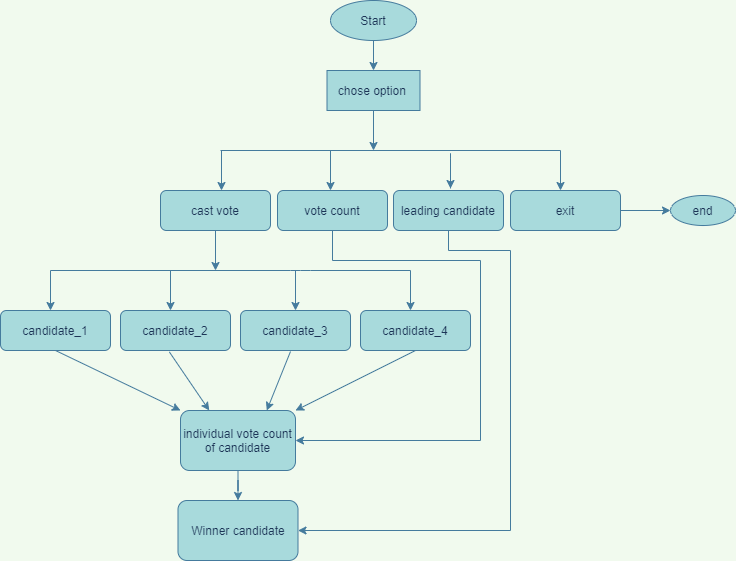

The diagram above was exported from draw.io. Its source (the exported page's mxGraphModel, read from the mxfile embedded in the PNG):
<mxGraphModel dx="1038" dy="547" grid="1" gridSize="10" guides="1" tooltips="1" connect="1" arrows="1" fold="1" page="1" pageScale="1" pageWidth="827" pageHeight="1169" background="#F1FAEE" math="0" shadow="0">
  <root>
    <mxCell id="0" />
    <mxCell id="1" parent="0" />
    <mxCell id="NTiEk8rJf2aP-soT_hMV-3" value="" style="edgeStyle=orthogonalEdgeStyle;rounded=0;orthogonalLoop=1;jettySize=auto;html=1;labelBackgroundColor=#F1FAEE;strokeColor=#457B9D;fontColor=#1D3557;" edge="1" parent="1" source="NTiEk8rJf2aP-soT_hMV-1" target="NTiEk8rJf2aP-soT_hMV-2">
      <mxGeometry relative="1" as="geometry" />
    </mxCell>
    <mxCell id="NTiEk8rJf2aP-soT_hMV-1" value="Start" style="ellipse;whiteSpace=wrap;html=1;fillColor=#A8DADC;strokeColor=#457B9D;fontColor=#1D3557;" vertex="1" parent="1">
      <mxGeometry x="360" y="10" width="86" height="40" as="geometry" />
    </mxCell>
    <mxCell id="NTiEk8rJf2aP-soT_hMV-4" style="edgeStyle=orthogonalEdgeStyle;rounded=0;orthogonalLoop=1;jettySize=auto;html=1;labelBackgroundColor=#F1FAEE;strokeColor=#457B9D;fontColor=#1D3557;" edge="1" parent="1" source="NTiEk8rJf2aP-soT_hMV-2">
      <mxGeometry relative="1" as="geometry">
        <mxPoint x="403" y="160" as="targetPoint" />
      </mxGeometry>
    </mxCell>
    <mxCell id="NTiEk8rJf2aP-soT_hMV-2" value="chose option&amp;nbsp;" style="whiteSpace=wrap;html=1;fillColor=#A8DADC;strokeColor=#457B9D;fontColor=#1D3557;" vertex="1" parent="1">
      <mxGeometry x="356.5" y="80" width="93" height="40" as="geometry" />
    </mxCell>
    <mxCell id="NTiEk8rJf2aP-soT_hMV-5" value="" style="endArrow=none;html=1;labelBackgroundColor=#F1FAEE;strokeColor=#457B9D;fontColor=#1D3557;" edge="1" parent="1">
      <mxGeometry width="50" height="50" relative="1" as="geometry">
        <mxPoint x="250" y="160" as="sourcePoint" />
        <mxPoint x="590" y="160" as="targetPoint" />
        <Array as="points" />
      </mxGeometry>
    </mxCell>
    <mxCell id="NTiEk8rJf2aP-soT_hMV-6" value="" style="endArrow=classic;html=1;labelBackgroundColor=#F1FAEE;strokeColor=#457B9D;fontColor=#1D3557;" edge="1" parent="1">
      <mxGeometry width="50" height="50" relative="1" as="geometry">
        <mxPoint x="251" y="160" as="sourcePoint" />
        <mxPoint x="251" y="200" as="targetPoint" />
      </mxGeometry>
    </mxCell>
    <mxCell id="NTiEk8rJf2aP-soT_hMV-7" value="" style="endArrow=classic;html=1;labelBackgroundColor=#F1FAEE;strokeColor=#457B9D;fontColor=#1D3557;" edge="1" parent="1">
      <mxGeometry width="50" height="50" relative="1" as="geometry">
        <mxPoint x="360" y="160" as="sourcePoint" />
        <mxPoint x="360" y="200" as="targetPoint" />
      </mxGeometry>
    </mxCell>
    <mxCell id="NTiEk8rJf2aP-soT_hMV-9" value="" style="endArrow=classic;html=1;labelBackgroundColor=#F1FAEE;strokeColor=#457B9D;fontColor=#1D3557;" edge="1" parent="1">
      <mxGeometry width="50" height="50" relative="1" as="geometry">
        <mxPoint x="590" y="160" as="sourcePoint" />
        <mxPoint x="590" y="200" as="targetPoint" />
      </mxGeometry>
    </mxCell>
    <mxCell id="NTiEk8rJf2aP-soT_hMV-11" value="" style="endArrow=classic;html=1;labelBackgroundColor=#F1FAEE;strokeColor=#457B9D;fontColor=#1D3557;" edge="1" parent="1">
      <mxGeometry width="50" height="50" relative="1" as="geometry">
        <mxPoint x="480" y="198" as="sourcePoint" />
        <mxPoint x="480" y="198" as="targetPoint" />
        <Array as="points">
          <mxPoint x="480" y="158" />
        </Array>
      </mxGeometry>
    </mxCell>
    <mxCell id="NTiEk8rJf2aP-soT_hMV-20" value="" style="edgeStyle=orthogonalEdgeStyle;rounded=0;orthogonalLoop=1;jettySize=auto;html=1;labelBackgroundColor=#F1FAEE;strokeColor=#457B9D;fontColor=#1D3557;" edge="1" parent="1" source="NTiEk8rJf2aP-soT_hMV-12">
      <mxGeometry relative="1" as="geometry">
        <mxPoint x="245" y="280" as="targetPoint" />
      </mxGeometry>
    </mxCell>
    <mxCell id="NTiEk8rJf2aP-soT_hMV-12" value="cast vote" style="rounded=1;whiteSpace=wrap;html=1;fillColor=#A8DADC;strokeColor=#457B9D;fontColor=#1D3557;" vertex="1" parent="1">
      <mxGeometry x="190" y="200" width="110" height="40" as="geometry" />
    </mxCell>
    <mxCell id="NTiEk8rJf2aP-soT_hMV-43" style="edgeStyle=orthogonalEdgeStyle;rounded=0;orthogonalLoop=1;jettySize=auto;html=1;exitX=0.5;exitY=1;exitDx=0;exitDy=0;entryX=1;entryY=0.5;entryDx=0;entryDy=0;labelBackgroundColor=#F1FAEE;strokeColor=#457B9D;fontColor=#1D3557;" edge="1" parent="1" source="NTiEk8rJf2aP-soT_hMV-14" target="NTiEk8rJf2aP-soT_hMV-32">
      <mxGeometry relative="1" as="geometry">
        <mxPoint x="510" y="440" as="targetPoint" />
        <Array as="points">
          <mxPoint x="362" y="270" />
          <mxPoint x="510" y="270" />
          <mxPoint x="510" y="450" />
        </Array>
      </mxGeometry>
    </mxCell>
    <mxCell id="NTiEk8rJf2aP-soT_hMV-14" value="vote count" style="rounded=1;whiteSpace=wrap;html=1;fillColor=#A8DADC;strokeColor=#457B9D;fontColor=#1D3557;" vertex="1" parent="1">
      <mxGeometry x="307" y="200" width="110" height="40" as="geometry" />
    </mxCell>
    <mxCell id="NTiEk8rJf2aP-soT_hMV-45" style="edgeStyle=orthogonalEdgeStyle;rounded=0;orthogonalLoop=1;jettySize=auto;html=1;exitX=0.5;exitY=1;exitDx=0;exitDy=0;labelBackgroundColor=#F1FAEE;strokeColor=#457B9D;fontColor=#1D3557;" edge="1" parent="1" source="NTiEk8rJf2aP-soT_hMV-15" target="NTiEk8rJf2aP-soT_hMV-39">
      <mxGeometry relative="1" as="geometry">
        <mxPoint x="540" y="540" as="targetPoint" />
        <Array as="points">
          <mxPoint x="478" y="260" />
          <mxPoint x="540" y="260" />
          <mxPoint x="540" y="540" />
        </Array>
      </mxGeometry>
    </mxCell>
    <mxCell id="NTiEk8rJf2aP-soT_hMV-15" value="leading candidate" style="rounded=1;whiteSpace=wrap;html=1;fillColor=#A8DADC;strokeColor=#457B9D;fontColor=#1D3557;" vertex="1" parent="1">
      <mxGeometry x="423" y="200" width="110" height="40" as="geometry" />
    </mxCell>
    <mxCell id="NTiEk8rJf2aP-soT_hMV-18" value="" style="edgeStyle=orthogonalEdgeStyle;rounded=0;orthogonalLoop=1;jettySize=auto;html=1;labelBackgroundColor=#F1FAEE;strokeColor=#457B9D;fontColor=#1D3557;" edge="1" parent="1" source="NTiEk8rJf2aP-soT_hMV-16" target="NTiEk8rJf2aP-soT_hMV-17">
      <mxGeometry relative="1" as="geometry" />
    </mxCell>
    <mxCell id="NTiEk8rJf2aP-soT_hMV-16" value="exit" style="rounded=1;whiteSpace=wrap;html=1;fillColor=#A8DADC;strokeColor=#457B9D;fontColor=#1D3557;" vertex="1" parent="1">
      <mxGeometry x="540" y="200" width="110" height="40" as="geometry" />
    </mxCell>
    <mxCell id="NTiEk8rJf2aP-soT_hMV-17" value="end" style="ellipse;whiteSpace=wrap;html=1;rounded=1;fillColor=#A8DADC;strokeColor=#457B9D;fontColor=#1D3557;" vertex="1" parent="1">
      <mxGeometry x="700" y="205" width="65" height="30" as="geometry" />
    </mxCell>
    <mxCell id="NTiEk8rJf2aP-soT_hMV-21" value="" style="endArrow=none;html=1;labelBackgroundColor=#F1FAEE;strokeColor=#457B9D;fontColor=#1D3557;" edge="1" parent="1">
      <mxGeometry width="50" height="50" relative="1" as="geometry">
        <mxPoint x="80" y="280" as="sourcePoint" />
        <mxPoint x="440" y="280" as="targetPoint" />
        <Array as="points">
          <mxPoint x="330" y="280" />
        </Array>
      </mxGeometry>
    </mxCell>
    <mxCell id="NTiEk8rJf2aP-soT_hMV-23" value="candidate_4" style="rounded=1;whiteSpace=wrap;html=1;fillColor=#A8DADC;strokeColor=#457B9D;fontColor=#1D3557;" vertex="1" parent="1">
      <mxGeometry x="390" y="320" width="110" height="40" as="geometry" />
    </mxCell>
    <mxCell id="NTiEk8rJf2aP-soT_hMV-24" value="candidate_3" style="rounded=1;whiteSpace=wrap;html=1;fillColor=#A8DADC;strokeColor=#457B9D;fontColor=#1D3557;" vertex="1" parent="1">
      <mxGeometry x="270" y="320" width="110" height="40" as="geometry" />
    </mxCell>
    <mxCell id="NTiEk8rJf2aP-soT_hMV-25" value="candidate_2" style="rounded=1;whiteSpace=wrap;html=1;fillColor=#A8DADC;strokeColor=#457B9D;fontColor=#1D3557;" vertex="1" parent="1">
      <mxGeometry x="150" y="320" width="110" height="40" as="geometry" />
    </mxCell>
    <mxCell id="NTiEk8rJf2aP-soT_hMV-26" value="candidate_1" style="rounded=1;whiteSpace=wrap;html=1;fillColor=#A8DADC;strokeColor=#457B9D;fontColor=#1D3557;" vertex="1" parent="1">
      <mxGeometry x="30" y="320" width="110" height="40" as="geometry" />
    </mxCell>
    <mxCell id="NTiEk8rJf2aP-soT_hMV-27" value="" style="endArrow=classic;html=1;labelBackgroundColor=#F1FAEE;strokeColor=#457B9D;fontColor=#1D3557;" edge="1" parent="1">
      <mxGeometry width="50" height="50" relative="1" as="geometry">
        <mxPoint x="440" y="280" as="sourcePoint" />
        <mxPoint x="440" y="320" as="targetPoint" />
      </mxGeometry>
    </mxCell>
    <mxCell id="NTiEk8rJf2aP-soT_hMV-29" value="" style="endArrow=classic;html=1;labelBackgroundColor=#F1FAEE;strokeColor=#457B9D;fontColor=#1D3557;" edge="1" parent="1">
      <mxGeometry width="50" height="50" relative="1" as="geometry">
        <mxPoint x="80" y="280" as="sourcePoint" />
        <mxPoint x="80" y="320" as="targetPoint" />
      </mxGeometry>
    </mxCell>
    <mxCell id="NTiEk8rJf2aP-soT_hMV-30" value="" style="endArrow=classic;html=1;labelBackgroundColor=#F1FAEE;strokeColor=#457B9D;fontColor=#1D3557;" edge="1" parent="1">
      <mxGeometry width="50" height="50" relative="1" as="geometry">
        <mxPoint x="200" y="280" as="sourcePoint" />
        <mxPoint x="200" y="320" as="targetPoint" />
      </mxGeometry>
    </mxCell>
    <mxCell id="NTiEk8rJf2aP-soT_hMV-31" value="" style="endArrow=classic;html=1;entryX=0.5;entryY=0;entryDx=0;entryDy=0;labelBackgroundColor=#F1FAEE;strokeColor=#457B9D;fontColor=#1D3557;" edge="1" parent="1" target="NTiEk8rJf2aP-soT_hMV-24">
      <mxGeometry width="50" height="50" relative="1" as="geometry">
        <mxPoint x="325" y="280" as="sourcePoint" />
        <mxPoint x="470" y="350" as="targetPoint" />
      </mxGeometry>
    </mxCell>
    <mxCell id="NTiEk8rJf2aP-soT_hMV-40" value="" style="edgeStyle=orthogonalEdgeStyle;rounded=0;orthogonalLoop=1;jettySize=auto;html=1;labelBackgroundColor=#F1FAEE;strokeColor=#457B9D;fontColor=#1D3557;" edge="1" parent="1" source="NTiEk8rJf2aP-soT_hMV-32" target="NTiEk8rJf2aP-soT_hMV-39">
      <mxGeometry relative="1" as="geometry" />
    </mxCell>
    <mxCell id="NTiEk8rJf2aP-soT_hMV-32" value="individual vote count&lt;br&gt;of candidate" style="rounded=1;whiteSpace=wrap;html=1;fillColor=#A8DADC;strokeColor=#457B9D;fontColor=#1D3557;" vertex="1" parent="1">
      <mxGeometry x="210" y="420" width="115" height="60" as="geometry" />
    </mxCell>
    <mxCell id="NTiEk8rJf2aP-soT_hMV-34" value="" style="endArrow=classic;html=1;exitX=0.444;exitY=1.035;exitDx=0;exitDy=0;exitPerimeter=0;entryX=0.25;entryY=0;entryDx=0;entryDy=0;labelBackgroundColor=#F1FAEE;strokeColor=#457B9D;fontColor=#1D3557;" edge="1" parent="1" source="NTiEk8rJf2aP-soT_hMV-25" target="NTiEk8rJf2aP-soT_hMV-32">
      <mxGeometry width="50" height="50" relative="1" as="geometry">
        <mxPoint x="390" y="300" as="sourcePoint" />
        <mxPoint x="450" y="390" as="targetPoint" />
      </mxGeometry>
    </mxCell>
    <mxCell id="NTiEk8rJf2aP-soT_hMV-35" value="" style="endArrow=classic;html=1;entryX=0.75;entryY=0;entryDx=0;entryDy=0;labelBackgroundColor=#F1FAEE;strokeColor=#457B9D;fontColor=#1D3557;" edge="1" parent="1" target="NTiEk8rJf2aP-soT_hMV-32">
      <mxGeometry width="50" height="50" relative="1" as="geometry">
        <mxPoint x="320" y="361" as="sourcePoint" />
        <mxPoint x="270" y="410" as="targetPoint" />
      </mxGeometry>
    </mxCell>
    <mxCell id="NTiEk8rJf2aP-soT_hMV-36" value="" style="endArrow=classic;html=1;exitX=0.5;exitY=1;exitDx=0;exitDy=0;entryX=1;entryY=0;entryDx=0;entryDy=0;labelBackgroundColor=#F1FAEE;strokeColor=#457B9D;fontColor=#1D3557;" edge="1" parent="1" source="NTiEk8rJf2aP-soT_hMV-23" target="NTiEk8rJf2aP-soT_hMV-32">
      <mxGeometry width="50" height="50" relative="1" as="geometry">
        <mxPoint x="343.9199999999999" y="370" as="sourcePoint" />
        <mxPoint x="380.08" y="418.6" as="targetPoint" />
      </mxGeometry>
    </mxCell>
    <mxCell id="NTiEk8rJf2aP-soT_hMV-37" value="" style="endArrow=classic;html=1;exitX=0.5;exitY=1;exitDx=0;exitDy=0;entryX=0;entryY=0;entryDx=0;entryDy=0;labelBackgroundColor=#F1FAEE;strokeColor=#457B9D;fontColor=#1D3557;" edge="1" parent="1" source="NTiEk8rJf2aP-soT_hMV-26" target="NTiEk8rJf2aP-soT_hMV-32">
      <mxGeometry width="50" height="50" relative="1" as="geometry">
        <mxPoint x="228.83999999999992" y="391.4" as="sourcePoint" />
        <mxPoint x="265" y="440" as="targetPoint" />
      </mxGeometry>
    </mxCell>
    <mxCell id="NTiEk8rJf2aP-soT_hMV-39" value="Winner candidate" style="whiteSpace=wrap;html=1;rounded=1;fillColor=#A8DADC;strokeColor=#457B9D;fontColor=#1D3557;" vertex="1" parent="1">
      <mxGeometry x="207.5" y="510" width="120" height="60" as="geometry" />
    </mxCell>
  </root>
</mxGraphModel>